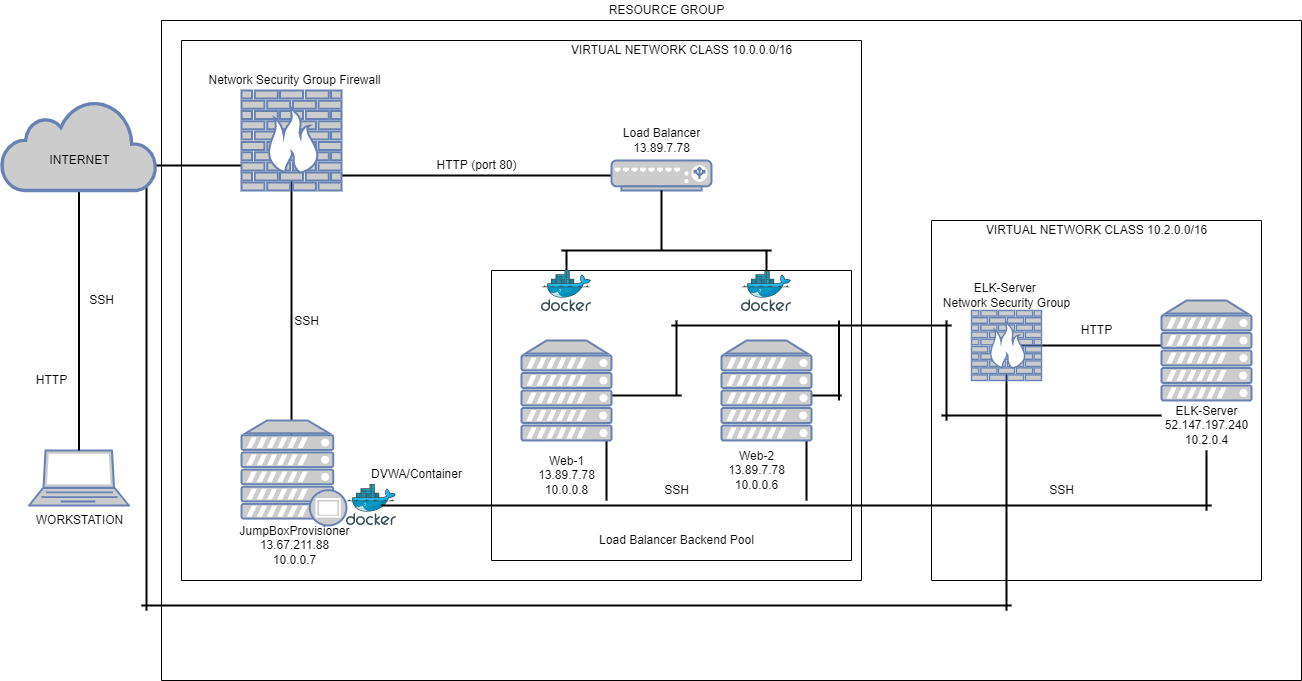

The diagram above was exported from draw.io. Its source (the exported page's mxGraphModel, read from the mxfile embedded in the PNG):
<mxGraphModel dx="2128" dy="579" grid="1" gridSize="10" guides="1" tooltips="1" connect="1" arrows="1" fold="1" page="1" pageScale="1" pageWidth="850" pageHeight="1100" math="0" shadow="0">
  <root>
    <mxCell id="0" />
    <mxCell id="1" parent="0" />
    <mxCell id="JDXBZ8PkoyJgG3VxPbwU-1" value="" style="fontColor=#0066CC;verticalAlign=top;verticalLabelPosition=bottom;labelPosition=center;align=center;html=1;outlineConnect=0;fillColor=#CCCCCC;strokeColor=#6881B3;gradientColor=none;gradientDirection=north;strokeWidth=2;shape=mxgraph.networks.laptop;" parent="1" vertex="1">
      <mxGeometry x="27.5" y="750" width="100" height="55" as="geometry" />
    </mxCell>
    <mxCell id="JDXBZ8PkoyJgG3VxPbwU-5" value="" style="swimlane;startSize=0;" parent="1" vertex="1">
      <mxGeometry x="160" y="320" width="1140" height="660" as="geometry" />
    </mxCell>
    <mxCell id="JDXBZ8PkoyJgG3VxPbwU-6" value="" style="swimlane;startSize=0;" parent="JDXBZ8PkoyJgG3VxPbwU-5" vertex="1">
      <mxGeometry x="20" y="20" width="680" height="540" as="geometry" />
    </mxCell>
    <mxCell id="JDXBZ8PkoyJgG3VxPbwU-20" value="" style="line;strokeWidth=2;html=1;fontColor=#000000;direction=west;" parent="JDXBZ8PkoyJgG3VxPbwU-6" vertex="1">
      <mxGeometry x="-30" y="120" width="90" height="10" as="geometry" />
    </mxCell>
    <mxCell id="JDXBZ8PkoyJgG3VxPbwU-24" value="" style="line;strokeWidth=2;html=1;fontColor=#000000;direction=west;" parent="JDXBZ8PkoyJgG3VxPbwU-6" vertex="1">
      <mxGeometry x="160" y="130" width="300" height="10" as="geometry" />
    </mxCell>
    <mxCell id="JDXBZ8PkoyJgG3VxPbwU-8" value="" style="fontColor=#0066CC;verticalAlign=top;verticalLabelPosition=bottom;labelPosition=center;align=center;html=1;outlineConnect=0;fillColor=#CCCCCC;strokeColor=#6881B3;gradientColor=none;gradientDirection=north;strokeWidth=2;shape=mxgraph.networks.load_balancer;" parent="JDXBZ8PkoyJgG3VxPbwU-6" vertex="1">
      <mxGeometry x="430" y="120" width="100" height="30" as="geometry" />
    </mxCell>
    <mxCell id="JDXBZ8PkoyJgG3VxPbwU-27" value="Network Security Group Firewall" style="text;html=1;align=center;verticalAlign=middle;resizable=0;points=[];autosize=1;strokeColor=none;fillColor=none;fontColor=#000000;" parent="JDXBZ8PkoyJgG3VxPbwU-6" vertex="1">
      <mxGeometry x="17.5" y="30" width="190" height="20" as="geometry" />
    </mxCell>
    <mxCell id="JDXBZ8PkoyJgG3VxPbwU-28" value="VIRTUAL NETWORK CLASS&amp;nbsp;10.0.0.0/16&lt;br&gt;" style="text;html=1;align=center;verticalAlign=middle;resizable=0;points=[];autosize=1;strokeColor=none;fillColor=none;fontColor=#000000;" parent="JDXBZ8PkoyJgG3VxPbwU-6" vertex="1">
      <mxGeometry x="380" width="240" height="20" as="geometry" />
    </mxCell>
    <mxCell id="JDXBZ8PkoyJgG3VxPbwU-30" value="HTTP (port 80)" style="text;html=1;align=center;verticalAlign=middle;resizable=0;points=[];autosize=1;strokeColor=none;fillColor=none;fontColor=#000000;" parent="JDXBZ8PkoyJgG3VxPbwU-6" vertex="1">
      <mxGeometry x="245" y="115" width="100" height="20" as="geometry" />
    </mxCell>
    <mxCell id="JDXBZ8PkoyJgG3VxPbwU-48" value="" style="line;strokeWidth=2;html=1;fontColor=#000000;direction=south;" parent="JDXBZ8PkoyJgG3VxPbwU-6" vertex="1">
      <mxGeometry x="475" y="150" width="10" height="60" as="geometry" />
    </mxCell>
    <mxCell id="JDXBZ8PkoyJgG3VxPbwU-50" value="" style="line;strokeWidth=2;html=1;fontColor=#000000;direction=west;" parent="JDXBZ8PkoyJgG3VxPbwU-6" vertex="1">
      <mxGeometry x="380" y="205" width="210" height="10" as="geometry" />
    </mxCell>
    <mxCell id="JDXBZ8PkoyJgG3VxPbwU-76" value="" style="line;strokeWidth=2;html=1;fontColor=#000000;direction=south;" parent="JDXBZ8PkoyJgG3VxPbwU-6" vertex="1">
      <mxGeometry x="380" y="210" width="10" height="30" as="geometry" />
    </mxCell>
    <mxCell id="JDXBZ8PkoyJgG3VxPbwU-78" value="" style="line;strokeWidth=2;html=1;fontColor=#000000;direction=south;" parent="JDXBZ8PkoyJgG3VxPbwU-6" vertex="1">
      <mxGeometry x="105" y="135" width="10" height="260" as="geometry" />
    </mxCell>
    <mxCell id="JDXBZ8PkoyJgG3VxPbwU-7" value="" style="fontColor=#0066CC;verticalAlign=top;verticalLabelPosition=bottom;labelPosition=center;align=center;html=1;outlineConnect=0;fillColor=#CCCCCC;strokeColor=#6881B3;gradientColor=none;gradientDirection=north;strokeWidth=2;shape=mxgraph.networks.firewall;" parent="JDXBZ8PkoyJgG3VxPbwU-6" vertex="1">
      <mxGeometry x="60" y="50" width="100" height="100" as="geometry" />
    </mxCell>
    <mxCell id="JDXBZ8PkoyJgG3VxPbwU-11" value="" style="fontColor=#0066CC;verticalAlign=top;verticalLabelPosition=bottom;labelPosition=center;align=center;html=1;outlineConnect=0;fillColor=#CCCCCC;strokeColor=#6881B3;gradientColor=none;gradientDirection=north;strokeWidth=2;shape=mxgraph.networks.proxy_server;" parent="JDXBZ8PkoyJgG3VxPbwU-6" vertex="1">
      <mxGeometry x="60" y="380" width="105" height="105" as="geometry" />
    </mxCell>
    <mxCell id="JDXBZ8PkoyJgG3VxPbwU-79" value="SSH" style="text;html=1;align=center;verticalAlign=middle;resizable=0;points=[];autosize=1;strokeColor=none;fillColor=none;fontColor=#000000;" parent="JDXBZ8PkoyJgG3VxPbwU-6" vertex="1">
      <mxGeometry x="105" y="270.5" width="40" height="20" as="geometry" />
    </mxCell>
    <mxCell id="JDXBZ8PkoyJgG3VxPbwU-80" value="JumpBoxProvisioner&lt;br&gt;13.67.211.88&lt;br&gt;10.0.0.7" style="text;html=1;align=center;verticalAlign=middle;resizable=0;points=[];autosize=1;strokeColor=none;fillColor=none;fontColor=#000000;" parent="JDXBZ8PkoyJgG3VxPbwU-6" vertex="1">
      <mxGeometry x="47.5" y="480" width="130" height="50" as="geometry" />
    </mxCell>
    <mxCell id="JDXBZ8PkoyJgG3VxPbwU-86" value="DVWA/Container" style="text;html=1;align=center;verticalAlign=middle;resizable=0;points=[];autosize=1;strokeColor=none;fillColor=none;fontColor=#000000;" parent="JDXBZ8PkoyJgG3VxPbwU-6" vertex="1">
      <mxGeometry x="180" y="424" width="110" height="20" as="geometry" />
    </mxCell>
    <mxCell id="JDXBZ8PkoyJgG3VxPbwU-77" value="" style="line;strokeWidth=2;html=1;fontColor=#000000;direction=south;" parent="JDXBZ8PkoyJgG3VxPbwU-6" vertex="1">
      <mxGeometry x="580" y="210" width="10" height="30" as="geometry" />
    </mxCell>
    <mxCell id="JDXBZ8PkoyJgG3VxPbwU-14" value="" style="sketch=0;aspect=fixed;html=1;points=[];align=center;image;fontSize=12;image=img/lib/mscae/Docker.svg;" parent="JDXBZ8PkoyJgG3VxPbwU-6" vertex="1">
      <mxGeometry x="560" y="230" width="50" height="41" as="geometry" />
    </mxCell>
    <mxCell id="JDXBZ8PkoyJgG3VxPbwU-32" value="" style="swimlane;startSize=0;fontColor=#000000;" parent="JDXBZ8PkoyJgG3VxPbwU-6" vertex="1">
      <mxGeometry x="310" y="230" width="360" height="290" as="geometry" />
    </mxCell>
    <mxCell id="JDXBZ8PkoyJgG3VxPbwU-82" value="" style="line;strokeWidth=2;html=1;fontColor=#000000;direction=south;" parent="JDXBZ8PkoyJgG3VxPbwU-32" vertex="1">
      <mxGeometry x="110" y="165" width="10" height="65" as="geometry" />
    </mxCell>
    <mxCell id="JDXBZ8PkoyJgG3VxPbwU-83" value="" style="line;strokeWidth=2;html=1;fontColor=#000000;direction=south;" parent="JDXBZ8PkoyJgG3VxPbwU-32" vertex="1">
      <mxGeometry x="310" y="170" width="10" height="60" as="geometry" />
    </mxCell>
    <mxCell id="JDXBZ8PkoyJgG3VxPbwU-85" value="Web-2&lt;br&gt;13.89.7.78&lt;br&gt;10.0.0.6&lt;br&gt;" style="text;html=1;align=center;verticalAlign=middle;resizable=0;points=[];autosize=1;strokeColor=none;fillColor=none;fontColor=#000000;" parent="JDXBZ8PkoyJgG3VxPbwU-32" vertex="1">
      <mxGeometry x="230" y="175" width="70" height="50" as="geometry" />
    </mxCell>
    <mxCell id="JDXBZ8PkoyJgG3VxPbwU-84" value="Web-1&lt;br&gt;13.89.7.78&lt;br&gt;10.0.0.8" style="text;html=1;align=center;verticalAlign=middle;resizable=0;points=[];autosize=1;strokeColor=none;fillColor=none;fontColor=#000000;" parent="JDXBZ8PkoyJgG3VxPbwU-32" vertex="1">
      <mxGeometry x="40" y="180" width="70" height="50" as="geometry" />
    </mxCell>
    <mxCell id="JDXBZ8PkoyJgG3VxPbwU-88" value="Load Balancer Backend Pool" style="text;html=1;align=center;verticalAlign=middle;resizable=0;points=[];autosize=1;strokeColor=none;fillColor=none;fontColor=#000000;" parent="JDXBZ8PkoyJgG3VxPbwU-32" vertex="1">
      <mxGeometry x="100" y="260" width="170" height="20" as="geometry" />
    </mxCell>
    <mxCell id="JDXBZ8PkoyJgG3VxPbwU-15" value="" style="sketch=0;aspect=fixed;html=1;points=[];align=center;image;fontSize=12;image=img/lib/mscae/Docker.svg;" parent="JDXBZ8PkoyJgG3VxPbwU-32" vertex="1">
      <mxGeometry x="50" width="50" height="41" as="geometry" />
    </mxCell>
    <mxCell id="JDXBZ8PkoyJgG3VxPbwU-95" value="" style="line;strokeWidth=2;html=1;fontColor=#000000;direction=west;" parent="JDXBZ8PkoyJgG3VxPbwU-32" vertex="1">
      <mxGeometry x="110" y="120" width="80" height="10" as="geometry" />
    </mxCell>
    <mxCell id="JDXBZ8PkoyJgG3VxPbwU-91" value="" style="fontColor=#0066CC;verticalAlign=top;verticalLabelPosition=bottom;labelPosition=center;align=center;html=1;outlineConnect=0;fillColor=#CCCCCC;strokeColor=#6881B3;gradientColor=none;gradientDirection=north;strokeWidth=2;shape=mxgraph.networks.server;" parent="JDXBZ8PkoyJgG3VxPbwU-32" vertex="1">
      <mxGeometry x="30" y="70" width="90" height="100" as="geometry" />
    </mxCell>
    <mxCell id="JDXBZ8PkoyJgG3VxPbwU-96" value="" style="line;strokeWidth=2;html=1;fontColor=#000000;direction=west;" parent="JDXBZ8PkoyJgG3VxPbwU-32" vertex="1">
      <mxGeometry x="287.5" y="120" width="62.5" height="10" as="geometry" />
    </mxCell>
    <mxCell id="JDXBZ8PkoyJgG3VxPbwU-92" value="" style="fontColor=#0066CC;verticalAlign=top;verticalLabelPosition=bottom;labelPosition=center;align=center;html=1;outlineConnect=0;fillColor=#CCCCCC;strokeColor=#6881B3;gradientColor=none;gradientDirection=north;strokeWidth=2;shape=mxgraph.networks.server;" parent="JDXBZ8PkoyJgG3VxPbwU-32" vertex="1">
      <mxGeometry x="230" y="70" width="90" height="100" as="geometry" />
    </mxCell>
    <mxCell id="JDXBZ8PkoyJgG3VxPbwU-98" value="" style="line;strokeWidth=2;html=1;fontColor=#000000;direction=north;" parent="JDXBZ8PkoyJgG3VxPbwU-32" vertex="1">
      <mxGeometry x="180" y="50" width="10" height="75" as="geometry" />
    </mxCell>
    <mxCell id="JDXBZ8PkoyJgG3VxPbwU-100" value="" style="line;strokeWidth=2;html=1;fontColor=#000000;direction=north;" parent="JDXBZ8PkoyJgG3VxPbwU-32" vertex="1">
      <mxGeometry x="342.5" y="50" width="10" height="80" as="geometry" />
    </mxCell>
    <mxCell id="JDXBZ8PkoyJgG3VxPbwU-87" value="SSH" style="text;html=1;align=center;verticalAlign=middle;resizable=0;points=[];autosize=1;strokeColor=none;fillColor=none;fontColor=#000000;" parent="JDXBZ8PkoyJgG3VxPbwU-32" vertex="1">
      <mxGeometry x="165" y="210" width="40" height="20" as="geometry" />
    </mxCell>
    <mxCell id="JDXBZ8PkoyJgG3VxPbwU-12" value="" style="sketch=0;aspect=fixed;html=1;points=[];align=center;image;fontSize=12;image=img/lib/mscae/Docker.svg;" parent="JDXBZ8PkoyJgG3VxPbwU-6" vertex="1">
      <mxGeometry x="165" y="444" width="50" height="41" as="geometry" />
    </mxCell>
    <mxCell id="JDXBZ8PkoyJgG3VxPbwU-29" value="RESOURCE GROUP" style="text;html=1;align=center;verticalAlign=middle;resizable=0;points=[];autosize=1;strokeColor=none;fillColor=none;fontColor=#000000;" parent="JDXBZ8PkoyJgG3VxPbwU-5" vertex="1">
      <mxGeometry x="440" y="-20" width="130" height="20" as="geometry" />
    </mxCell>
    <mxCell id="JDXBZ8PkoyJgG3VxPbwU-19" value="" style="line;strokeWidth=2;html=1;fontColor=#000000;direction=south;" parent="1" vertex="1">
      <mxGeometry x="72.5" y="490" width="10" height="260" as="geometry" />
    </mxCell>
    <mxCell id="JDXBZ8PkoyJgG3VxPbwU-21" value="WORKSTATION" style="text;html=1;align=center;verticalAlign=middle;resizable=0;points=[];autosize=1;strokeColor=none;fillColor=none;fontColor=#000000;" parent="1" vertex="1">
      <mxGeometry x="27.5" y="810" width="100" height="20" as="geometry" />
    </mxCell>
    <mxCell id="JDXBZ8PkoyJgG3VxPbwU-22" value="HTTP" style="text;html=1;align=center;verticalAlign=middle;resizable=0;points=[];autosize=1;strokeColor=none;fillColor=none;fontColor=#000000;" parent="1" vertex="1">
      <mxGeometry x="25" y="670" width="50" height="20" as="geometry" />
    </mxCell>
    <mxCell id="JDXBZ8PkoyJgG3VxPbwU-23" value="SSH" style="text;html=1;align=center;verticalAlign=middle;resizable=0;points=[];autosize=1;strokeColor=none;fillColor=none;fontColor=#000000;" parent="1" vertex="1">
      <mxGeometry x="80" y="590" width="40" height="20" as="geometry" />
    </mxCell>
    <mxCell id="JDXBZ8PkoyJgG3VxPbwU-31" value="Load Balancer&lt;br&gt;13.89.7.78" style="text;html=1;align=center;verticalAlign=middle;resizable=0;points=[];autosize=1;strokeColor=none;fillColor=none;fontColor=#000000;" parent="1" vertex="1">
      <mxGeometry x="615" y="425" width="90" height="30" as="geometry" />
    </mxCell>
    <mxCell id="JDXBZ8PkoyJgG3VxPbwU-89" value="" style="swimlane;startSize=0;fontColor=#000000;direction=west;" parent="1" vertex="1">
      <mxGeometry x="930" y="520" width="330" height="360" as="geometry" />
    </mxCell>
    <mxCell id="JDXBZ8PkoyJgG3VxPbwU-94" value="" style="line;strokeWidth=2;html=1;fontColor=#000000;direction=west;" parent="JDXBZ8PkoyJgG3VxPbwU-89" vertex="1">
      <mxGeometry x="-260" y="100" width="280" height="10" as="geometry" />
    </mxCell>
    <mxCell id="JDXBZ8PkoyJgG3VxPbwU-103" value="" style="line;strokeWidth=2;html=1;fontColor=#000000;direction=north;" parent="JDXBZ8PkoyJgG3VxPbwU-89" vertex="1">
      <mxGeometry x="270" y="230" width="10" height="60" as="geometry" />
    </mxCell>
    <mxCell id="JDXBZ8PkoyJgG3VxPbwU-81" value="" style="line;strokeWidth=2;html=1;fontColor=#000000;direction=west;" parent="JDXBZ8PkoyJgG3VxPbwU-89" vertex="1">
      <mxGeometry x="-550" y="280" width="830" height="10" as="geometry" />
    </mxCell>
    <mxCell id="JDXBZ8PkoyJgG3VxPbwU-97" value="" style="line;strokeWidth=2;html=1;fontColor=#000000;direction=north;" parent="JDXBZ8PkoyJgG3VxPbwU-89" vertex="1">
      <mxGeometry x="10" y="100" width="10" height="100" as="geometry" />
    </mxCell>
    <mxCell id="JDXBZ8PkoyJgG3VxPbwU-101" value="" style="line;strokeWidth=2;html=1;fontColor=#000000;direction=west;" parent="JDXBZ8PkoyJgG3VxPbwU-89" vertex="1">
      <mxGeometry x="10" y="190" width="220" height="10" as="geometry" />
    </mxCell>
    <mxCell id="JDXBZ8PkoyJgG3VxPbwU-102" value="" style="line;strokeWidth=2;html=1;fontColor=#000000;direction=west;" parent="JDXBZ8PkoyJgG3VxPbwU-89" vertex="1">
      <mxGeometry x="90" y="120" width="170" height="10" as="geometry" />
    </mxCell>
    <mxCell id="JDXBZ8PkoyJgG3VxPbwU-93" value="" style="fontColor=#0066CC;verticalAlign=top;verticalLabelPosition=bottom;labelPosition=center;align=center;html=1;outlineConnect=0;fillColor=#CCCCCC;strokeColor=#6881B3;gradientColor=none;gradientDirection=north;strokeWidth=2;shape=mxgraph.networks.server;" parent="JDXBZ8PkoyJgG3VxPbwU-89" vertex="1">
      <mxGeometry x="230" y="80" width="90" height="100" as="geometry" />
    </mxCell>
    <mxCell id="JDXBZ8PkoyJgG3VxPbwU-108" value="HTTP" style="text;html=1;align=center;verticalAlign=middle;resizable=0;points=[];autosize=1;strokeColor=none;fillColor=none;fontColor=#000000;" parent="JDXBZ8PkoyJgG3VxPbwU-89" vertex="1">
      <mxGeometry x="140" y="100" width="50" height="20" as="geometry" />
    </mxCell>
    <mxCell id="JDXBZ8PkoyJgG3VxPbwU-110" value="ELK-Server &lt;br&gt;Network Security Group" style="text;html=1;align=center;verticalAlign=middle;resizable=0;points=[];autosize=1;strokeColor=none;fillColor=none;fontColor=#000000;" parent="JDXBZ8PkoyJgG3VxPbwU-89" vertex="1">
      <mxGeometry x="5" y="60" width="140" height="30" as="geometry" />
    </mxCell>
    <mxCell id="JDXBZ8PkoyJgG3VxPbwU-109" value="ELK-Server&lt;br&gt;52.147.197.240&lt;br&gt;10.2.0.4" style="text;html=1;align=center;verticalAlign=middle;resizable=0;points=[];autosize=1;strokeColor=none;fillColor=none;fontColor=#000000;" parent="JDXBZ8PkoyJgG3VxPbwU-89" vertex="1">
      <mxGeometry x="225" y="180" width="100" height="50" as="geometry" />
    </mxCell>
    <mxCell id="JDXBZ8PkoyJgG3VxPbwU-111" value="VIRTUAL NETWORK CLASS&amp;nbsp;10.2.0.0/16" style="text;html=1;align=center;verticalAlign=middle;resizable=0;points=[];autosize=1;strokeColor=none;fillColor=none;fontColor=#000000;" parent="JDXBZ8PkoyJgG3VxPbwU-89" vertex="1">
      <mxGeometry x="45" width="240" height="20" as="geometry" />
    </mxCell>
    <mxCell id="JDXBZ8PkoyJgG3VxPbwU-115" value="" style="line;strokeWidth=2;html=1;fontColor=#000000;direction=north;" parent="JDXBZ8PkoyJgG3VxPbwU-89" vertex="1">
      <mxGeometry x="70" y="150" width="10" height="240" as="geometry" />
    </mxCell>
    <mxCell id="JDXBZ8PkoyJgG3VxPbwU-90" value="" style="fontColor=#0066CC;verticalAlign=top;verticalLabelPosition=bottom;labelPosition=center;align=center;html=1;outlineConnect=0;fillColor=#CCCCCC;strokeColor=#6881B3;gradientColor=none;gradientDirection=north;strokeWidth=2;shape=mxgraph.networks.firewall;" parent="JDXBZ8PkoyJgG3VxPbwU-89" vertex="1">
      <mxGeometry x="40" y="90" width="70" height="70" as="geometry" />
    </mxCell>
    <mxCell id="JDXBZ8PkoyJgG3VxPbwU-114" value="" style="line;strokeWidth=2;html=1;fontColor=#000000;direction=west;" parent="JDXBZ8PkoyJgG3VxPbwU-89" vertex="1">
      <mxGeometry x="-790" y="380" width="870" height="10" as="geometry" />
    </mxCell>
    <mxCell id="JDXBZ8PkoyJgG3VxPbwU-105" value="SSH" style="text;html=1;align=center;verticalAlign=middle;resizable=0;points=[];autosize=1;strokeColor=none;fillColor=none;fontColor=#000000;" parent="1" vertex="1">
      <mxGeometry x="1040" y="780" width="40" height="20" as="geometry" />
    </mxCell>
    <mxCell id="JDXBZ8PkoyJgG3VxPbwU-113" value="" style="line;strokeWidth=2;html=1;fontColor=#000000;direction=south;" parent="1" vertex="1">
      <mxGeometry x="140" y="470" width="10" height="440" as="geometry" />
    </mxCell>
    <mxCell id="JDXBZ8PkoyJgG3VxPbwU-2" value="" style="html=1;outlineConnect=0;fillColor=#CCCCCC;strokeColor=#6881B3;gradientColor=none;gradientDirection=north;strokeWidth=2;shape=mxgraph.networks.cloud;fontColor=#ffffff;" parent="1" vertex="1">
      <mxGeometry y="400" width="155" height="90" as="geometry" />
    </mxCell>
    <mxCell id="JDXBZ8PkoyJgG3VxPbwU-16" value="INTERNET" style="text;html=1;align=center;verticalAlign=middle;resizable=0;points=[];autosize=1;strokeColor=none;fillColor=none;fontColor=#000000;" parent="1" vertex="1">
      <mxGeometry x="37.5" y="450" width="80" height="20" as="geometry" />
    </mxCell>
  </root>
</mxGraphModel>